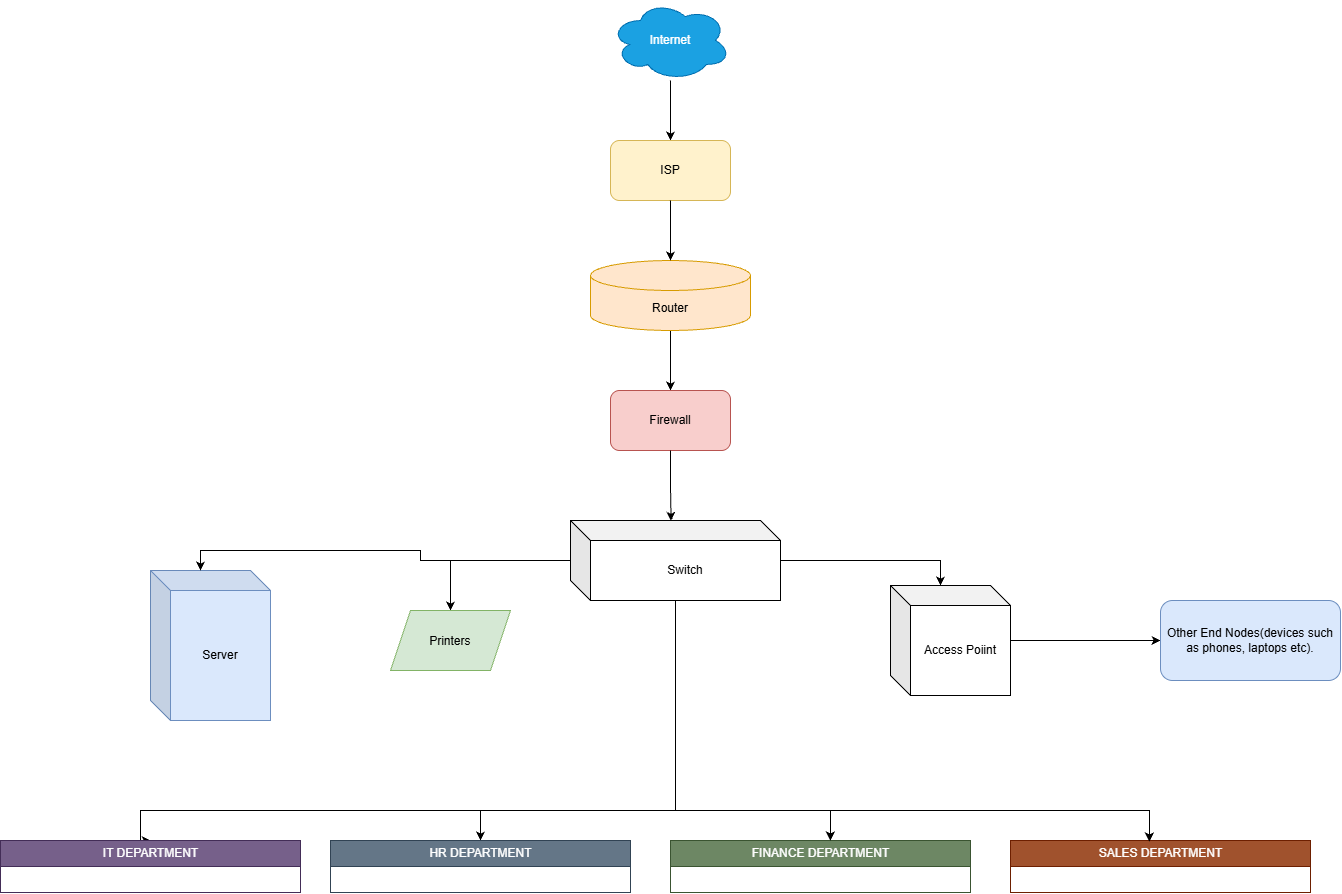

The diagram above was exported from draw.io. Its source (the exported page's mxGraphModel, read from the mxfile embedded in the PNG):
<mxGraphModel dx="1720" dy="954" grid="0" gridSize="10" guides="1" tooltips="1" connect="1" arrows="1" fold="1" page="1" pageScale="1" pageWidth="1920" pageHeight="1200" math="0" shadow="0">
  <root>
    <mxCell id="0" />
    <mxCell id="1" parent="0" />
    <mxCell id="Kr2N8BcJy6qn-9OJvw4a-30" edge="1" parent="1" source="Kr2N8BcJy6qn-9OJvw4a-1" style="edgeStyle=orthogonalEdgeStyle;rounded=0;orthogonalLoop=1;jettySize=auto;html=1;entryX=0.5;entryY=0;entryDx=0;entryDy=0;" target="Kr2N8BcJy6qn-9OJvw4a-2">
      <mxGeometry relative="1" as="geometry" />
    </mxCell>
    <mxCell id="Kr2N8BcJy6qn-9OJvw4a-1" parent="1" style="ellipse;shape=cloud;whiteSpace=wrap;html=1;fillColor=#1ba1e2;strokeColor=#006EAF;fontColor=#ffffff;" value="Internet" vertex="1">
      <mxGeometry height="80" width="120" x="900" as="geometry" />
    </mxCell>
    <mxCell id="Kr2N8BcJy6qn-9OJvw4a-2" parent="1" style="rounded=1;whiteSpace=wrap;html=1;fillColor=#fff2cc;strokeColor=#d6b656;" value="ISP" vertex="1">
      <mxGeometry height="60" width="120" x="900" y="140" as="geometry" />
    </mxCell>
    <mxCell id="Kr2N8BcJy6qn-9OJvw4a-32" edge="1" parent="1" source="Kr2N8BcJy6qn-9OJvw4a-3" style="edgeStyle=orthogonalEdgeStyle;rounded=0;orthogonalLoop=1;jettySize=auto;html=1;entryX=0.5;entryY=0;entryDx=0;entryDy=0;" target="Kr2N8BcJy6qn-9OJvw4a-4">
      <mxGeometry relative="1" as="geometry" />
    </mxCell>
    <mxCell id="Kr2N8BcJy6qn-9OJvw4a-3" parent="1" style="shape=cylinder3;whiteSpace=wrap;html=1;boundedLbl=1;backgroundOutline=1;size=15;fillColor=#ffe6cc;strokeColor=#d79b00;" value="Router" vertex="1">
      <mxGeometry height="70" width="160" x="880" y="260" as="geometry" />
    </mxCell>
    <mxCell id="Kr2N8BcJy6qn-9OJvw4a-4" parent="1" style="rounded=1;whiteSpace=wrap;html=1;fillColor=#f8cecc;strokeColor=#b85450;" value="Firewall" vertex="1">
      <mxGeometry height="60" width="120" x="900" y="390" as="geometry" />
    </mxCell>
    <mxCell id="Kr2N8BcJy6qn-9OJvw4a-34" edge="1" parent="1" source="Kr2N8BcJy6qn-9OJvw4a-5" style="edgeStyle=orthogonalEdgeStyle;rounded=0;orthogonalLoop=1;jettySize=auto;html=1;entryX=0.5;entryY=0;entryDx=0;entryDy=0;" target="Kr2N8BcJy6qn-9OJvw4a-14">
      <mxGeometry relative="1" as="geometry">
        <Array as="points">
          <mxPoint x="965.06" y="810.06" />
          <mxPoint x="770" y="810.06" />
        </Array>
        <mxPoint x="965" y="900" as="targetPoint" />
      </mxGeometry>
    </mxCell>
    <mxCell id="Kr2N8BcJy6qn-9OJvw4a-38" edge="1" parent="1" source="Kr2N8BcJy6qn-9OJvw4a-5" style="edgeStyle=orthogonalEdgeStyle;rounded=0;orthogonalLoop=1;jettySize=auto;html=1;entryX=0.5;entryY=0;entryDx=0;entryDy=0;" target="Kr2N8BcJy6qn-9OJvw4a-9">
      <mxGeometry relative="1" as="geometry">
        <Array as="points">
          <mxPoint x="965.06" y="810.06" />
          <mxPoint x="430" y="810.06" />
        </Array>
      </mxGeometry>
    </mxCell>
    <mxCell id="Kr2N8BcJy6qn-9OJvw4a-39" edge="1" parent="1" source="Kr2N8BcJy6qn-9OJvw4a-5" style="edgeStyle=orthogonalEdgeStyle;rounded=0;orthogonalLoop=1;jettySize=auto;html=1;entryX=0.5;entryY=0;entryDx=0;entryDy=0;" target="Kr2N8BcJy6qn-9OJvw4a-7">
      <mxGeometry relative="1" as="geometry" />
    </mxCell>
    <mxCell id="Kr2N8BcJy6qn-9OJvw4a-5" parent="1" style="shape=cube;whiteSpace=wrap;html=1;boundedLbl=1;backgroundOutline=1;darkOpacity=0.05;darkOpacity2=0.1;" value="Switch" vertex="1">
      <mxGeometry height="80" width="210" x="860" y="520" as="geometry" />
    </mxCell>
    <mxCell id="Kr2N8BcJy6qn-9OJvw4a-6" parent="1" style="shape=cube;whiteSpace=wrap;html=1;boundedLbl=1;backgroundOutline=1;darkOpacity=0.05;darkOpacity2=0.1;fillColor=#dae8fc;strokeColor=#6c8ebf;" value="Server" vertex="1">
      <mxGeometry height="150" width="120" x="440" y="570" as="geometry" />
    </mxCell>
    <mxCell id="Kr2N8BcJy6qn-9OJvw4a-7" parent="1" style="shape=parallelogram;perimeter=parallelogramPerimeter;whiteSpace=wrap;html=1;shapeInside=1;fixedSize=1;fillColor=#d5e8d4;strokeColor=#82b366;" value="&lt;br&gt;Printers&lt;br&gt;&lt;br&gt;&lt;br&gt;&lt;br&gt;&lt;br&gt;&lt;br&gt;&lt;div&gt;&lt;br/&gt;&lt;/div&gt;" vertex="1">
      <mxGeometry height="60" width="120" x="680" y="610" as="geometry" />
    </mxCell>
    <mxCell id="Kr2N8BcJy6qn-9OJvw4a-42" edge="1" parent="1" source="Kr2N8BcJy6qn-9OJvw4a-8" style="edgeStyle=orthogonalEdgeStyle;rounded=0;orthogonalLoop=1;jettySize=auto;html=1;entryX=0;entryY=0.5;entryDx=0;entryDy=0;">
      <mxGeometry relative="1" as="geometry">
        <mxPoint x="1450" y="640" as="targetPoint" />
      </mxGeometry>
    </mxCell>
    <mxCell id="Kr2N8BcJy6qn-9OJvw4a-8" parent="1" style="shape=cube;whiteSpace=wrap;html=1;boundedLbl=1;backgroundOutline=1;darkOpacity=0.05;darkOpacity2=0.1;" value="Access Poiint" vertex="1">
      <mxGeometry height="110" width="120" x="1180" y="585" as="geometry" />
    </mxCell>
    <mxCell id="Kr2N8BcJy6qn-9OJvw4a-9" parent="1" style="swimlane;fontStyle=0;childLayout=stackLayout;horizontal=1;startSize=26;fillColor=#76608a;horizontalStack=0;resizeParent=1;resizeParentMax=0;resizeLast=0;collapsible=1;marginBottom=0;html=1;fontColor=#ffffff;strokeColor=#432D57;" value="IT DEPARTMENT" vertex="1">
      <mxGeometry height="52" width="300" x="290" y="840" as="geometry" />
    </mxCell>
    <mxCell id="Kr2N8BcJy6qn-9OJvw4a-14" parent="1" style="swimlane;fontStyle=0;childLayout=stackLayout;horizontal=1;startSize=26;fillColor=#647687;horizontalStack=0;resizeParent=1;resizeParentMax=0;resizeLast=0;collapsible=1;marginBottom=0;html=1;fontColor=#ffffff;strokeColor=#314354;" value="HR DEPARTMENT" vertex="1">
      <mxGeometry height="52" width="300" x="620" y="840" as="geometry" />
    </mxCell>
    <mxCell id="Kr2N8BcJy6qn-9OJvw4a-18" parent="1" style="swimlane;fontStyle=0;childLayout=stackLayout;horizontal=1;startSize=26;fillColor=#6d8764;horizontalStack=0;resizeParent=1;resizeParentMax=0;resizeLast=0;collapsible=1;marginBottom=0;html=1;fontColor=#ffffff;strokeColor=#3A5431;" value="FINANCE DEPARTMENT" vertex="1">
      <mxGeometry height="52" width="300" x="960" y="840" as="geometry" />
    </mxCell>
    <mxCell id="Kr2N8BcJy6qn-9OJvw4a-24" parent="1" style="swimlane;fontStyle=0;childLayout=stackLayout;horizontal=1;startSize=26;fillColor=#a0522d;horizontalStack=0;resizeParent=1;resizeParentMax=0;resizeLast=0;collapsible=1;marginBottom=0;html=1;fontColor=#ffffff;strokeColor=#6D1F00;" value="SALES DEPARTMENT" vertex="1">
      <mxGeometry height="52" width="300" x="1300" y="840" as="geometry" />
    </mxCell>
    <mxCell id="Kr2N8BcJy6qn-9OJvw4a-28" parent="1" style="rounded=1;whiteSpace=wrap;html=1;fillColor=#dae8fc;strokeColor=#6c8ebf;" value="Other End Nodes(devices such as phones, laptops etc)." vertex="1">
      <mxGeometry height="80" width="180" x="1450" y="600" as="geometry" />
    </mxCell>
    <mxCell id="Kr2N8BcJy6qn-9OJvw4a-31" edge="1" parent="1" source="Kr2N8BcJy6qn-9OJvw4a-2" style="edgeStyle=orthogonalEdgeStyle;rounded=0;orthogonalLoop=1;jettySize=auto;html=1;entryX=0.5;entryY=0;entryDx=0;entryDy=0;entryPerimeter=0;" target="Kr2N8BcJy6qn-9OJvw4a-3">
      <mxGeometry relative="1" as="geometry" />
    </mxCell>
    <mxCell id="Kr2N8BcJy6qn-9OJvw4a-33" edge="1" parent="1" source="Kr2N8BcJy6qn-9OJvw4a-4" style="edgeStyle=orthogonalEdgeStyle;rounded=0;orthogonalLoop=1;jettySize=auto;html=1;entryX=0.479;entryY=0.004;entryDx=0;entryDy=0;entryPerimeter=0;" target="Kr2N8BcJy6qn-9OJvw4a-5">
      <mxGeometry relative="1" as="geometry" />
    </mxCell>
    <mxCell id="Kr2N8BcJy6qn-9OJvw4a-36" edge="1" parent="1" source="Kr2N8BcJy6qn-9OJvw4a-5" style="edgeStyle=orthogonalEdgeStyle;rounded=0;orthogonalLoop=1;jettySize=auto;html=1;entryX=0.533;entryY=0;entryDx=0;entryDy=0;entryPerimeter=0;" target="Kr2N8BcJy6qn-9OJvw4a-18">
      <mxGeometry relative="1" as="geometry">
        <Array as="points">
          <mxPoint x="965.06" y="810.06" />
          <mxPoint x="1119.88" y="810.06" />
        </Array>
      </mxGeometry>
    </mxCell>
    <mxCell id="Kr2N8BcJy6qn-9OJvw4a-37" edge="1" parent="1" source="Kr2N8BcJy6qn-9OJvw4a-5" style="edgeStyle=orthogonalEdgeStyle;rounded=0;orthogonalLoop=1;jettySize=auto;html=1;entryX=0.463;entryY=0.019;entryDx=0;entryDy=0;entryPerimeter=0;" target="Kr2N8BcJy6qn-9OJvw4a-24">
      <mxGeometry relative="1" as="geometry">
        <Array as="points">
          <mxPoint x="965" y="810" />
          <mxPoint x="1439" y="810" />
        </Array>
      </mxGeometry>
    </mxCell>
    <mxCell id="Kr2N8BcJy6qn-9OJvw4a-40" edge="1" parent="1" source="Kr2N8BcJy6qn-9OJvw4a-5" style="edgeStyle=orthogonalEdgeStyle;rounded=0;orthogonalLoop=1;jettySize=auto;html=1;entryX=0;entryY=0;entryDx=50.00000000000001;entryDy=0;entryPerimeter=0;" target="Kr2N8BcJy6qn-9OJvw4a-6">
      <mxGeometry relative="1" as="geometry" />
    </mxCell>
    <mxCell id="Kr2N8BcJy6qn-9OJvw4a-41" edge="1" parent="1" source="Kr2N8BcJy6qn-9OJvw4a-5" style="edgeStyle=orthogonalEdgeStyle;rounded=0;orthogonalLoop=1;jettySize=auto;html=1;entryX=0;entryY=0;entryDx=50.00000000000001;entryDy=0;entryPerimeter=0;" target="Kr2N8BcJy6qn-9OJvw4a-8">
      <mxGeometry relative="1" as="geometry" />
    </mxCell>
  </root>
</mxGraphModel>